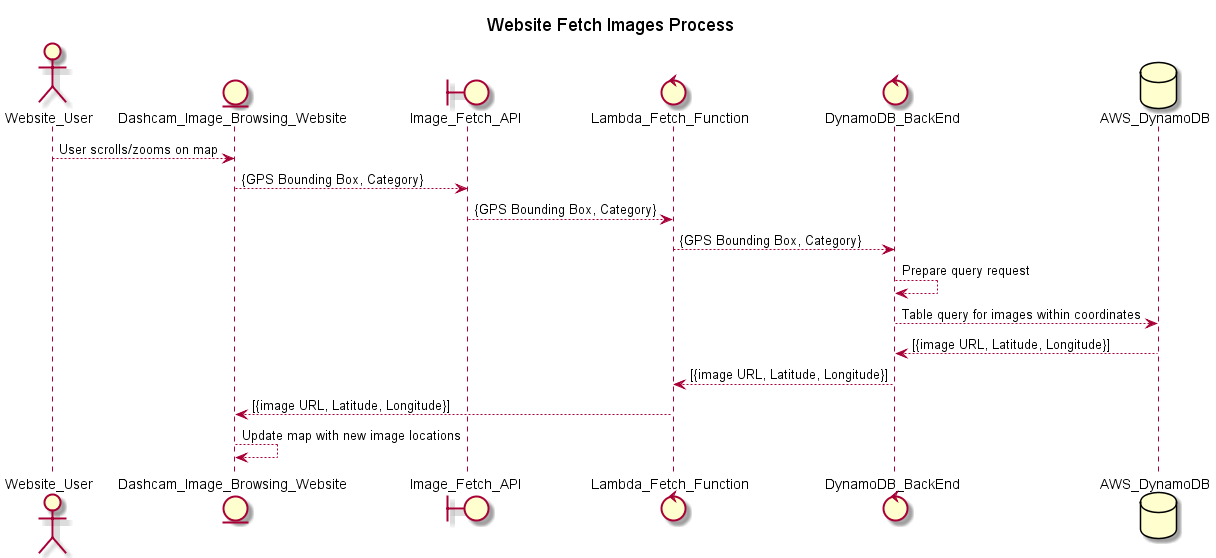

The diagram above was rendered by PlantUML. Its source (embedded in the PNG):
@startuml
title Website Fetch Images Process

actor       Website_User
entity      Dashcam_Image_Browsing_Website
boundary    Image_Fetch_API

control     Lambda_Fetch_Function
control     DynamoDB_BackEnd
database    AWS_DynamoDB

Website_User --> Dashcam_Image_Browsing_Website: User scrolls/zooms on map
Dashcam_Image_Browsing_Website --> Image_Fetch_API: {GPS Bounding Box, Category}
Image_Fetch_API --> Lambda_Fetch_Function: {GPS Bounding Box, Category}
Lambda_Fetch_Function --> DynamoDB_BackEnd: {GPS Bounding Box, Category}
DynamoDB_BackEnd --> DynamoDB_BackEnd: Prepare query request
DynamoDB_BackEnd --> AWS_DynamoDB: Table query for images within coordinates
AWS_DynamoDB --> DynamoDB_BackEnd: [{image URL, Latitude, Longitude}]
DynamoDB_BackEnd --> Lambda_Fetch_Function: [{image URL, Latitude, Longitude}]
Lambda_Fetch_Function --> Dashcam_Image_Browsing_Website: [{image URL, Latitude, Longitude}]
Dashcam_Image_Browsing_Website --> Dashcam_Image_Browsing_Website: Update map with new image locations

@enduml